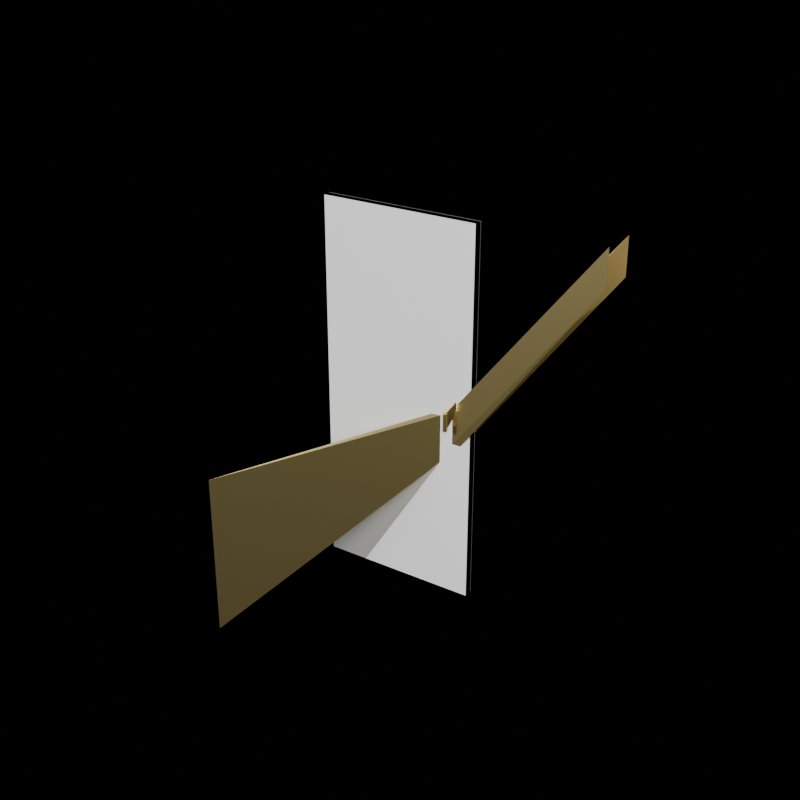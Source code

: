# Source: SM_Arch_DoorStandard_01.blend  (saved by Blender 5.2.45; exported with 4.5.12 LTS)
import bpy
from mathutils import Matrix  # noqa: F401  (used for matrix-valued properties, if any)

bpy.ops.wm.read_factory_settings(use_empty=True)
scene = bpy.context.scene
scene.name = 'Scene'

# ---- images (referenced by path relative to the original .blend; pixels are not part of the script)
import os
ASSET_DIR = os.environ.get("B2B_ASSET_DIR", "")  # directory of the original .blend (textures are referenced by path, not embedded)
HERE = os.path.dirname(os.path.abspath(__file__))  # packed textures are extracted next to this script under _unpacked/

def load_image(name, relpath, width, height, colorspace="sRGB"):
    """Load a texture the original file referenced (path relative to the .blend, or extracted next to this script)."""
    p = next((c for c in (os.path.join(HERE, relpath), os.path.join(ASSET_DIR, relpath)) if relpath and os.path.exists(c)), "")
    if p:
        img = bpy.data.images.load(p, check_existing=True)
        img.name = name
    else:  # same state as the original file: an image datablock whose file is absent (Cycles renders it pink)
        img = bpy.data.images.new(name, width, height)
        img.source = "FILE"
        img.filepath = "//" + (relpath or name)
    img.colorspace_settings.name = colorspace
    return img
img_t_floor_woodworn_01_basecolor_png = load_image('T_Floor_WoodWorn_01_BaseColor.png', 'T_Floor_WoodWorn_01_BaseColor.png', 1024, 1024, 'sRGB')
img_t_floor_woodworn_01_roughness_png = load_image('T_Floor_WoodWorn_01_Roughness.png', 'T_Floor_WoodWorn_01_Roughness.png', 1024, 1024, 'Non-Color')
img_t_floor_woodworn_01_normal_png = load_image('T_Floor_WoodWorn_01_Normal.png', 'T_Floor_WoodWorn_01_Normal.png', 1024, 1024, 'Non-Color')

# ---- materials (node trees are filled in below, after node groups)
mat_m_wood_walnut = bpy.data.materials.new('M_Wood_Walnut')
mat_m_metal_brass = bpy.data.materials.new('M_Metal_Brass')

# ---- material node trees
mat_m_wood_walnut.use_nodes = True; mat_m_wood_walnut.node_tree.nodes.clear()
_N = mat_m_wood_walnut.node_tree.nodes; _L = mat_m_wood_walnut.node_tree.links
n0 = _N.new('ShaderNodeBsdfPrincipled'); n0.name = 'Principled BSDF'; n0.location = (0, 0)
n0.inputs[10].default_value = 0.005
n1 = _N.new('ShaderNodeTexImage'); n1.name = 'Image Texture'; n1.location = (0, 0)
n1.image = img_t_floor_woodworn_01_basecolor_png
n2 = _N.new('ShaderNodeTexImage'); n2.name = 'Image Texture.001'; n2.location = (0, 0)
n2.image = img_t_floor_woodworn_01_roughness_png
n3 = _N.new('ShaderNodeTexImage'); n3.name = 'Image Texture.002'; n3.location = (0, 0)
n3.image = img_t_floor_woodworn_01_normal_png
n4 = _N.new('ShaderNodeNormalMap'); n4.name = 'Normal Map'; n4.location = (0, 0)
n4.width = 160
n5 = _N.new('ShaderNodeOutputMaterial'); n5.name = 'Material Output'; n5.location = (0, 0)
_L.new(n1.outputs[0], n0.inputs[0])
_L.new(n2.outputs[0], n0.inputs[2])
_L.new(n3.outputs[0], n4.inputs[1])
_L.new(n4.outputs[0], n0.inputs[5])
_L.new(n0.outputs[0], n5.inputs[0])
n5.is_active_output = True
mat_m_metal_brass.use_nodes = True; mat_m_metal_brass.node_tree.nodes.clear()
_N = mat_m_metal_brass.node_tree.nodes; _L = mat_m_metal_brass.node_tree.links
n0 = _N.new('ShaderNodeBsdfPrincipled'); n0.name = 'Principled BSDF'; n0.location = (0, 0)
n0.inputs[0].default_value = (0.85, 0.68, 0.28, 1.0)
n0.inputs[1].default_value = 0.92
n0.inputs[2].default_value = 0.32
n0.inputs[10].default_value = 0.005
n1 = _N.new('ShaderNodeOutputMaterial'); n1.name = 'Material Output'; n1.location = (0, 0)
_L.new(n0.outputs[0], n1.inputs[0])
n1.is_active_output = True

# ---- cameras
cam_cam_front = bpy.data.cameras.new('Cam_Front')
cam_cam_front.type = 'ORTHO'
cam_cam_front.ortho_scale = 2.904
cam_cam_side = bpy.data.cameras.new('Cam_Side')
cam_cam_side.type = 'ORTHO'
cam_cam_side.ortho_scale = 2.904
cam_cam_top = bpy.data.cameras.new('Cam_Top')
cam_cam_top.type = 'ORTHO'
cam_cam_top.ortho_scale = 2.904
cam_cam_iso = bpy.data.cameras.new('Cam_Iso')
cam_cam_iso.lens = 55.0

# ---- lights
light_keylight = bpy.data.lights.new('KeyLight', 'AREA')
light_keylight.color = (1.0, 0.96, 0.9)
light_keylight.energy = 396.0
light_keylight.size = 4.5
light_filllight = bpy.data.lights.new('FillLight', 'AREA')
light_filllight.color = (0.86, 0.92, 1.0)
light_filllight.energy = 171.0
light_filllight.size = 5.4
light_rimlight = bpy.data.lights.new('RimLight', 'SUN')
light_rimlight.color = (0.95, 0.98, 1.0)
light_rimlight.energy = 2.5

# ---- meshes
me_sm_arch_doorstandard_01 = bpy.data.meshes.new('SM_Arch_DoorStandard_01')
me_sm_arch_doorstandard_01.from_pydata([(0.0, -0.0225, 0.0), (0.0, -0.0225, 2.1), (0.0, 0.0225, 0.0), (0.0, 0.0225, 2.1), (0.9, -0.0225, 0.0), (0.9, -0.0225, 2.1), (0.9, 0.0225, 0.0), (0.9, 0.0225, 2.1), (0.155, -0.0225, 1.19), (0.155, -0.0225, 1.91), (0.155, -0.0145, 1.19), (0.155, -0.0145, 1.91), (0.405, -0.0225, 1.19), (0.405, -0.0225, 1.91), (0.405, -0.0145, 1.19), (0.405, -0.0145, 1.91), (0.155, 0.0145, 1.19), (0.155, 0.0145, 1.91), (0.155, 0.0225, 1.19), (0.155, 0.0225, 1.91), (0.405, 0.0145, 1.19), (0.405, 0.0145, 1.91), (0.405, 0.0225, 1.19), (0.405, 0.0225, 1.91), (0.495, -0.0225, 1.19), (0.495, -0.0225, 1.91), (0.495, -0.0145, 1.19), (0.495, -0.0145, 1.91), (0.745, -0.0225, 1.19), (0.745, -0.0225, 1.91), (0.745, -0.0145, 1.19), (0.745, -0.0145, 1.91), (0.495, 0.0145, 1.19), (0.495, 0.0145, 1.91), (0.495, 0.0225, 1.19), (0.495, 0.0225, 1.91), (0.745, 0.0145, 1.19), (0.745, 0.0145, 1.91), (0.745, 0.0225, 1.19), (0.745, 0.0225, 1.91), (0.155, -0.0225, 0.225), (0.155, -0.0225, 0.875), (0.155, -0.0145, 0.225), (0.155, -0.0145, 0.875), (0.405, -0.0225, 0.225), (0.405, -0.0225, 0.875), (0.405, -0.0145, 0.225), (0.405, -0.0145, 0.875), (0.155, 0.0145, 0.225), (0.155, 0.0145, 0.875), (0.155, 0.0225, 0.225), (0.155, 0.0225, 0.875), (0.405, 0.0145, 0.225), (0.405, 0.0145, 0.875), (0.405, 0.0225, 0.225), (0.405, 0.0225, 0.875), (0.495, -0.0225, 0.225), (0.495, -0.0225, 0.875), (0.495, -0.0145, 0.225), (0.495, -0.0145, 0.875), (0.745, -0.0225, 0.225), (0.745, -0.0225, 0.875), (0.745, -0.0145, 0.225), (0.745, -0.0145, 0.875), (0.495, 0.0145, 0.225), (0.495, 0.0145, 0.875), (0.495, 0.0225, 0.225), (0.495, 0.0225, 0.875), (0.745, 0.0145, 0.225), (0.745, 0.0145, 0.875), (0.745, 0.0225, 0.225), (0.745, 0.0225, 0.875), (0.795, -0.0275, 0.9), (0.795, -0.0275, 1.1), (0.795, -0.0235, 0.9), (0.795, -0.0235, 1.1), (0.845, -0.0275, 0.9), (0.845, -0.0275, 1.1), (1.625, -0.099, 1.94), (1.625, -0.099, 2.14), (-0.5, -0.5, 0.5), (-0.5, -0.5, -0.5), (0.78, -0.0635, 0.99), (0.78, -0.0635, 1.09), (0.786, -0.06511, 0.99), (0.786, -0.06511, 1.09), (0.7904, -0.0695, 0.99), (0.7904, -0.0695, 1.09), (0.792, -0.0755, 0.99), (0.792, -0.0755, 1.09), (0.7904, -0.0815, 0.99), (0.7904, -0.0815, 1.09), (0.786, -0.08589, 0.99), (0.786, -0.08589, 1.09), (0.78, -0.0875, 0.99), (0.78, -0.0875, 1.09), (0.774, -0.08589, 0.99), (0.774, -0.08589, 1.09), (0.7696, -0.0815, 0.99), (0.7696, -0.0815, 1.09), (0.768, -0.0755, 0.99), (0.768, -0.0755, 1.09), (0.7696, -0.0695, 0.99), (0.7696, -0.0695, 1.09), (0.8587, 0.02524, 1.198), (0.8587, 0.02524, 1.218), (0.795, 0.0275, 0.9), (0.795, 0.0275, 1.1), (0.845, 0.0235, 0.9), (0.845, 0.0235, 1.1), (1.625, 0.103, 1.94), (1.625, 0.103, 2.14), (0.78, 0.0875, 0.99), (0.78, 0.0875, 1.09), (0.786, 0.08589, 0.99), (0.786, 0.08589, 1.09), (0.7904, 0.0815, 0.99), (0.7904, 0.0815, 1.09), (0.792, 0.0755, 0.99), (0.792, 0.0755, 1.09), (0.7904, 0.0695, 0.99), (0.7904, 0.0695, 1.09), (0.786, 0.06511, 0.99), (0.786, 0.06511, 1.09), (0.78, 0.0635, 0.99), (0.78, 0.0635, 1.09), (0.774, 0.06511, 0.99), (0.774, 0.06511, 1.09), (0.7696, 0.0695, 0.99), (0.7696, 0.0695, 1.09), (0.768, 0.0755, 0.99), (0.768, 0.0755, 1.09), (0.7696, 0.0815, 0.99), (0.7696, 0.0815, 1.09), (0.776, 0.08589, 1.34), (0.776, 0.08589, 1.44), (0.002, 0.01, 0.29), (0.002, 0.01, 0.41), (0.007, 0.00866, 0.29), (0.007, 0.00866, 0.41), (0.01066, 0.005, 0.29), (0.01066, 0.005, 0.41), (0.012, 0.0, 0.29), (0.012, 0.0, 0.41), (0.01066, -0.005, 0.29), (0.01066, -0.005, 0.41), (0.007, -0.00866, 0.29), (0.007, -0.00866, 0.41), (0.002, -0.01, 0.29), (0.002, -0.01, 0.41), (-0.003, -0.00866, 0.29), (-0.003, -0.00866, 0.41), (-0.00666, -0.005, 0.29), (-0.00666, -0.005, 0.41), (-0.008, 0.0, 0.29), (-0.008, 0.0, 0.41), (-0.00666, 0.005, 0.29), (-0.00666, 0.005, 0.41), (-0.001, 0.00866, 2.04), (-0.001, 0.00866, 2.16), (0.002, 0.01, 1.69), (0.002, 0.01, 1.81), (0.007, 0.00866, 1.69), (0.007, 0.00866, 1.81), (0.01066, 0.005, 1.69), (0.01066, 0.005, 1.81), (0.012, 0.0, 1.69), (0.012, 0.0, 1.81), (0.01066, -0.005, 1.69), (0.01066, -0.005, 1.81), (0.007, -0.00866, 1.69), (0.007, -0.00866, 1.81), (0.002, -0.01, 1.69), (0.002, -0.01, 1.81), (-0.003, -0.00866, 1.69), (-0.003, -0.00866, 1.81), (-0.00666, -0.005, 1.69), (-0.00666, -0.005, 1.81), (-0.008, 0.0, 1.69), (-0.008, 0.0, 1.81), (-0.00666, 0.005, 1.69), (-0.00666, 0.005, 1.81), (-0.003, 0.00866, 1.69), (-0.003, 0.00866, 1.81)], [], [(0, 1, 3, 2), (2, 3, 7, 6), (6, 7, 5, 4), (4, 5, 1, 0), (2, 6, 4, 0), (7, 3, 1, 5), (8, 9, 11, 10), (10, 11, 15, 14), (14, 15, 13, 12), (12, 13, 9, 8), (10, 14, 12, 8), (15, 11, 9, 13), (16, 17, 19, 18), (18, 19, 23, 22), (22, 23, 21, 20), (20, 21, 17, 16), (18, 22, 20, 16), (23, 19, 17, 21), (24, 25, 27, 26), (26, 27, 31, 30), (30, 31, 29, 28), (28, 29, 25, 24), (26, 30, 28, 24), (31, 27, 25, 29), (32, 33, 35, 34), (34, 35, 39, 38), (38, 39, 37, 36), (36, 37, 33, 32), (34, 38, 36, 32), (39, 35, 33, 37), (40, 41, 43, 42), (42, 43, 47, 46), (46, 47, 45, 44), (44, 45, 41, 40), (42, 46, 44, 40), (47, 43, 41, 45), (48, 49, 51, 50), (50, 51, 55, 54), (54, 55, 53, 52), (52, 53, 49, 48), (50, 54, 52, 48), (55, 51, 49, 53), (56, 57, 59, 58), (58, 59, 63, 62), (62, 63, 61, 60), (60, 61, 57, 56), (58, 62, 60, 56), (63, 59, 57, 61), (64, 65, 67, 66), (66, 67, 71, 70), (70, 71, 69, 68), (68, 69, 65, 64), (66, 70, 68, 64), (71, 67, 65, 69), (72, 73, 75, 74), (74, 75, 79, 78), (78, 79, 77, 76), (76, 77, 73, 72), (74, 78, 76, 72), (79, 75, 73, 77), (82, 83, 85, 84), (138, 139, 141, 140), (168, 169, 171, 170), (84, 85, 87, 86), (164, 165, 167, 166), (112, 113, 115, 114), (86, 87, 89, 88), (146, 147, 149, 148), (88, 89, 91, 90), (118, 119, 121, 120), (90, 91, 93, 92), (111, 107, 80, 109), (92, 93, 95, 94), (106, 110, 108, 81), (94, 95, 97, 96), (116, 117, 119, 118), (108, 109, 80, 81), (96, 97, 99, 98), (140, 141, 143, 142), (110, 111, 109, 108), (98, 99, 101, 100), (106, 107, 111, 110), (100, 101, 103, 102), (85, 83, 105, 103, 101, 99, 97, 95, 93, 91, 89, 87), (81, 80, 107, 106), (102, 103, 105, 104), (120, 121, 123, 122), (114, 115, 117, 116), (104, 105, 83, 82), (82, 84, 86, 88, 90, 92, 94, 96, 98, 100, 102, 104), (122, 123, 125, 124), (162, 163, 165, 164), (172, 173, 175, 174), (124, 125, 127, 126), (144, 145, 147, 146), (166, 167, 169, 168), (126, 127, 129, 128), (170, 171, 173, 172), (136, 137, 139, 138), (128, 129, 131, 130), (130, 131, 133, 132), (117, 115, 113, 135, 133, 131, 129, 127, 125, 123, 121, 119), (132, 133, 135, 134), (148, 149, 151, 150), (142, 143, 145, 144), (134, 135, 113, 112), (122, 124, 126, 128, 130, 132, 134, 112, 114, 116, 118, 120), (150, 151, 153, 152), (160, 161, 163, 162), (152, 153, 155, 154), (154, 155, 157, 156), (142, 144, 146, 148, 150, 152, 154, 156, 158, 136, 138, 140), (156, 157, 159, 158), (158, 159, 137, 136), (149, 147, 145, 143, 141, 139, 137, 159, 157, 155, 153, 151), (174, 175, 177, 176), (176, 177, 179, 178), (178, 179, 181, 180), (172, 174, 176, 178, 180, 182, 160, 162, 164, 166, 168, 170), (180, 181, 183, 182), (182, 183, 161, 160), (173, 171, 169, 167, 165, 163, 161, 183, 181, 179, 177, 175)])
me_sm_arch_doorstandard_01.polygons.foreach_set('material_index', [0, 0, 0, 0, 0, 0, 0, 0, 0, 0, 0, 0, 0, 0, 0, 0, 0, 0, 0, 0, 0, 0, 0, 0, 0, 0, 0, 0, 0, 0, 0, 0, 0, 0, 0, 0, 0, 0, 0, 0, 0, 0, 0, 0, 0, 0, 0, 0, 0, 0, 0, 0, 0, 0, 1, 1, 1, 1, 1, 1, 1, 1, 1, 1, 1, 1, 1, 1, 1, 1, 1, 1, 1, 1, 1, 1, 1, 1, 1, 1, 1, 1, 1, 1, 1, 1, 1, 1, 1, 1, 1, 1, 1, 1, 1, 1, 1, 1, 1, 1, 1, 1, 1, 1, 1, 1, 1, 1, 1, 1, 1, 1, 1, 1, 1, 1, 1, 1, 1, 1, 1, 1])
_uv = me_sm_arch_doorstandard_01.uv_layers.new(name='UVMap')
_uv.uv.foreach_set('vector', [0.007255, 0.9423, 0.007255, 0.4824, 0.008053, 0.482, 0.008053, 0.9419, 0.008053, 0.9419, 0.008053, 0.482, 0.2047, 0.4826, 0.2047, 0.9425, 0.7779, 0.4682, 0.7779, 0.008032, 0.7795, 0.008257, 0.7795, 0.4684, 0.7795, 0.4684, 0.7795, 0.008257, 0.9739, 0.00748, 0.9739, 0.4676, 0.008053, 0.9419, 0.2047, 0.9425, 0.2039, 0.9429, 0.007255, 0.9423, 0.7779, 0.008032, 0.9722, 0.007255, 0.9739, 0.00748, 0.7795, 0.008257, 0.3385, 0.6398, 0.3385, 0.4821, 0.3387, 0.482, 0.3387, 0.6397, 0.3387, 0.6397, 0.3387, 0.482, 0.3933, 0.4822, 0.3933, 0.6399, 0.8471, 0.8134, 0.8471, 0.6556, 0.8474, 0.6557, 0.8474, 0.8134, 0.8474, 0.8134, 0.8474, 0.6557, 0.9014, 0.6555, 0.9014, 0.8132, 0.3387, 0.6397, 0.3933, 0.6399, 0.3931, 0.6399, 0.3385, 0.6398, 0.8471, 0.6556, 0.9011, 0.6554, 0.9014, 0.6555, 0.8474, 0.6557, 0.3385, 0.8122, 0.3385, 0.6545, 0.3387, 0.6544, 0.3387, 0.8121, 0.3387, 0.8121, 0.3387, 0.6544, 0.3933, 0.6546, 0.3933, 0.8123, 0.8471, 0.6409, 0.8471, 0.4831, 0.8474, 0.4832, 0.8474, 0.6409, 0.8474, 0.6409, 0.8474, 0.4832, 0.9014, 0.4829, 0.9014, 0.6407, 0.3387, 0.8121, 0.3933, 0.8123, 0.3931, 0.8124, 0.3385, 0.8122, 0.8471, 0.4831, 0.9011, 0.4829, 0.9014, 0.4829, 0.8474, 0.4832, 0.7779, 0.6406, 0.7779, 0.483, 0.778, 0.4829, 0.778, 0.6406, 0.778, 0.6406, 0.778, 0.4829, 0.8326, 0.4831, 0.8326, 0.6407, 0.608, 0.9298, 0.608, 0.7721, 0.6083, 0.7721, 0.6083, 0.9298, 0.6083, 0.9298, 0.6083, 0.7721, 0.6623, 0.7719, 0.6623, 0.9296, 0.778, 0.6406, 0.8326, 0.6407, 0.8325, 0.6408, 0.7779, 0.6406, 0.608, 0.7721, 0.662, 0.7718, 0.6623, 0.7719, 0.6083, 0.7721, 0.7779, 0.8131, 0.7779, 0.6554, 0.778, 0.6553, 0.778, 0.813, 0.778, 0.813, 0.778, 0.6553, 0.8326, 0.6555, 0.8326, 0.8132, 0.6768, 0.9298, 0.6768, 0.7721, 0.6771, 0.7721, 0.6771, 0.9298, 0.6771, 0.9298, 0.6771, 0.7721, 0.7311, 0.7719, 0.7311, 0.9296, 0.778, 0.813, 0.8326, 0.8132, 0.8325, 0.8132, 0.7779, 0.8131, 0.6768, 0.7721, 0.7308, 0.7718, 0.7311, 0.7719, 0.6771, 0.7721, 0.4163, 0.9152, 0.4163, 0.7729, 0.4164, 0.7728, 0.4164, 0.9151, 0.4164, 0.9151, 0.4164, 0.7728, 0.471, 0.773, 0.471, 0.9153, 0.9159, 0.7827, 0.9159, 0.6403, 0.9162, 0.6403, 0.9162, 0.7828, 0.9162, 0.7828, 0.9162, 0.6403, 0.9702, 0.6401, 0.9702, 0.7825, 0.4164, 0.9151, 0.471, 0.9153, 0.4709, 0.9154, 0.4163, 0.9152, 0.9159, 0.6403, 0.9699, 0.6401, 0.9702, 0.6401, 0.9162, 0.6403, 0.4855, 0.9152, 0.4855, 0.7729, 0.4857, 0.7728, 0.4857, 0.9151, 0.4857, 0.9151, 0.4857, 0.7728, 0.5403, 0.773, 0.5403, 0.9153, 0.9159, 0.6255, 0.9159, 0.4831, 0.9162, 0.4832, 0.9162, 0.6256, 0.9162, 0.6256, 0.9162, 0.4832, 0.9702, 0.4829, 0.9702, 0.6254, 0.4857, 0.9151, 0.5403, 0.9153, 0.5401, 0.9154, 0.4855, 0.9152, 0.9159, 0.4831, 0.9699, 0.4829, 0.9702, 0.4829, 0.9162, 0.4832, 0.2192, 0.9637, 0.2192, 0.8213, 0.2193, 0.8212, 0.2193, 0.9636, 0.2193, 0.9636, 0.2193, 0.8212, 0.2739, 0.8214, 0.2739, 0.9638, 0.9159, 0.9399, 0.9159, 0.7975, 0.9162, 0.7975, 0.9162, 0.9399, 0.9162, 0.9399, 0.9162, 0.7975, 0.9702, 0.7973, 0.9702, 0.9397, 0.2193, 0.9636, 0.2739, 0.9638, 0.2738, 0.9638, 0.2192, 0.9637, 0.9159, 0.7975, 0.9699, 0.7973, 0.9702, 0.7973, 0.9162, 0.7975, 0.3385, 0.9693, 0.3385, 0.8269, 0.3387, 0.8269, 0.3387, 0.9692, 0.3387, 0.9692, 0.3387, 0.8269, 0.3933, 0.8271, 0.3933, 0.9694, 0.7779, 0.9704, 0.7779, 0.828, 0.7782, 0.828, 0.7782, 0.9704, 0.7782, 0.9704, 0.7782, 0.828, 0.8322, 0.8278, 0.8322, 0.9702, 0.3387, 0.9692, 0.3933, 0.9694, 0.3931, 0.9695, 0.3385, 0.9693, 0.7779, 0.828, 0.8319, 0.8278, 0.8322, 0.8278, 0.7782, 0.828, 0.2424, 0.8067, 0.2192, 0.7696, 0.2192, 0.7695, 0.2424, 0.8067, 0.2424, 0.8067, 0.2192, 0.7695, 0.2517, 0.482, 0.2749, 0.5192, 0.2894, 0.5174, 0.3153, 0.482, 0.3153, 0.763, 0.2894, 0.7984, 0.2894, 0.7984, 0.3153, 0.763, 0.324, 0.7693, 0.2981, 0.8047, 0.2424, 0.8067, 0.2749, 0.5192, 0.2517, 0.801, 0.2424, 0.8067, 0.3153, 0.482, 0.3239, 0.7692, 0.324, 0.7693, 0.3153, 0.763, 0.2988, 0.8732, 0.2921, 0.8523, 0.2933, 0.8519, 0.3, 0.8728, 0.9882, 0.8924, 0.9882, 0.8662, 0.9889, 0.8662, 0.9889, 0.8925, 0.8476, 0.8543, 0.8476, 0.828, 0.8485, 0.828, 0.8485, 0.8543, 0.3, 0.8728, 0.2933, 0.8519, 0.2942, 0.8517, 0.3009, 0.8726, 0.3211, 0.8455, 0.3211, 0.8193, 0.3213, 0.8193, 0.3213, 0.8456, 0.7484, 0.8704, 0.7484, 0.8485, 0.7497, 0.8485, 0.7497, 0.8704, 0.3009, 0.8726, 0.2942, 0.8517, 0.2944, 0.8517, 0.3011, 0.8725, 0.9898, 0.4171, 0.9898, 0.3908, 0.991, 0.3908, 0.991, 0.4171, 0.5745, 0.8263, 0.5825, 0.806, 0.583, 0.8062, 0.575, 0.8266, 0.5548, 0.8715, 0.5548, 0.8495, 0.5554, 0.8496, 0.5554, 0.8715, 0.575, 0.8266, 0.583, 0.8062, 0.5841, 0.8066, 0.576, 0.827, 0.6796, 0.007255, 0.6466, 0.2968, 0.7633, 0.6028, 0.639, 0.2893, 0.576, 0.827, 0.5841, 0.8066, 0.5853, 0.8071, 0.5773, 0.8275, 0.585, 0.3332, 0.5824, 0.04119, 0.5935, 0.3264, 0.5547, 0.7583, 0.5773, 0.8275, 0.5853, 0.8071, 0.5865, 0.8076, 0.5784, 0.8279, 0.7506, 0.8704, 0.7506, 0.8485, 0.7508, 0.8486, 0.7508, 0.8705, 0.608, 0.3202, 0.639, 0.2893, 0.7633, 0.6028, 0.608, 0.7573, 0.5784, 0.8279, 0.5865, 0.8076, 0.5872, 0.8078, 0.5792, 0.8282, 0.9889, 0.8925, 0.9889, 0.8662, 0.9891, 0.8662, 0.9891, 0.8925, 0.6485, 0.03815, 0.6796, 0.007255, 0.639, 0.2893, 0.608, 0.3202, 0.5792, 0.8282, 0.5872, 0.8078, 0.5874, 0.8078, 0.5793, 0.8282, 0.585, 0.3332, 0.5573, 0.2993, 0.5547, 0.007255, 0.5824, 0.04119, 0.2961, 0.8741, 0.2894, 0.8533, 0.2898, 0.8531, 0.2965, 0.8739, 0.5834, 0.8062, 0.5845, 0.8067, 0.5761, 0.7728, 0.5868, 0.8076, 0.5874, 0.8078, 0.5872, 0.8078, 0.5865, 0.8076, 0.5853, 0.8071, 0.5841, 0.8066, 0.583, 0.8062, 0.5825, 0.806, 0.5827, 0.806, 0.5547, 0.7583, 0.4163, 0.5886, 0.5573, 0.2993, 0.585, 0.3332, 0.2965, 0.8739, 0.2898, 0.8531, 0.3011, 0.8192, 0.3025, 0.8234, 0.5554, 0.8715, 0.5554, 0.8496, 0.5565, 0.8496, 0.5565, 0.8715, 0.7497, 0.8704, 0.7497, 0.8485, 0.7506, 0.8485, 0.7506, 0.8704, 0.5745, 0.7769, 0.5761, 0.7728, 0.5845, 0.8067, 0.5765, 0.8271, 0.2988, 0.8732, 0.3, 0.8728, 0.3009, 0.8726, 0.3011, 0.8725, 0.3007, 0.8727, 0.2997, 0.8731, 0.2985, 0.8735, 0.2972, 0.8739, 0.2964, 0.8741, 0.2961, 0.8741, 0.2965, 0.8739, 0.3025, 0.8234, 0.5565, 0.8715, 0.5565, 0.8496, 0.5578, 0.8496, 0.5578, 0.8715, 0.3204, 0.8455, 0.3204, 0.8192, 0.3211, 0.8193, 0.3211, 0.8455, 0.8497, 0.8543, 0.8497, 0.828, 0.8507, 0.828, 0.8507, 0.8543, 0.5578, 0.8715, 0.5578, 0.8496, 0.5591, 0.8496, 0.5591, 0.8715, 0.9889, 0.4171, 0.9889, 0.3908, 0.9898, 0.3908, 0.9898, 0.4171, 0.8471, 0.8543, 0.8471, 0.828, 0.8476, 0.828, 0.8476, 0.8543, 0.5591, 0.8715, 0.5591, 0.8496, 0.5599, 0.8496, 0.5599, 0.8715, 0.8485, 0.8543, 0.8485, 0.828, 0.8497, 0.828, 0.8497, 0.8543, 0.9871, 0.8924, 0.9871, 0.8661, 0.9882, 0.8662, 0.9882, 0.8924, 0.5599, 0.8715, 0.5599, 0.8496, 0.56, 0.8495, 0.56, 0.8714, 0.7456, 0.8705, 0.7456, 0.8486, 0.746, 0.8485, 0.746, 0.8704, 0.5549, 0.8495, 0.5557, 0.8495, 0.5569, 0.8495, 0.5579, 0.7728, 0.5594, 0.8495, 0.56, 0.8495, 0.5599, 0.8496, 0.5591, 0.8496, 0.5578, 0.8496, 0.5565, 0.8496, 0.5554, 0.8496, 0.5548, 0.8495, 0.746, 0.8704, 0.746, 0.8485, 0.7475, 0.7718, 0.7475, 0.7937, 0.991, 0.4171, 0.991, 0.3908, 0.992, 0.3908, 0.992, 0.4171, 0.9884, 0.417, 0.9884, 0.3907, 0.9889, 0.3908, 0.9889, 0.4171, 0.7475, 0.7937, 0.7475, 0.7718, 0.7484, 0.8485, 0.7484, 0.8704, 0.7493, 0.8706, 0.748, 0.8706, 0.7467, 0.8706, 0.7458, 0.8705, 0.7456, 0.8705, 0.746, 0.8704, 0.7475, 0.7937, 0.7484, 0.8704, 0.7497, 0.8704, 0.7506, 0.8704, 0.7508, 0.8705, 0.7504, 0.8705, 0.992, 0.4171, 0.992, 0.3908, 0.9926, 0.3908, 0.9926, 0.4171, 0.3193, 0.8455, 0.3193, 0.8192, 0.3204, 0.8192, 0.3204, 0.8455, 0.9926, 0.4171, 0.9926, 0.3908, 0.9927, 0.3907, 0.9927, 0.417, 0.9847, 0.8925, 0.9847, 0.8662, 0.9851, 0.8662, 0.9851, 0.8925, 0.9891, 0.8925, 0.9887, 0.8926, 0.9879, 0.8926, 0.9867, 0.8926, 0.9857, 0.8926, 0.9849, 0.8925, 0.9847, 0.8925, 0.9851, 0.8925, 0.9864, 0.5092, 0.9871, 0.8924, 0.9882, 0.8924, 0.9889, 0.8925, 0.9851, 0.8925, 0.9851, 0.8662, 0.9864, 0.4829, 0.9864, 0.5092, 0.9864, 0.5092, 0.9864, 0.4829, 0.9871, 0.8661, 0.9871, 0.8924, 0.991, 0.3908, 0.9898, 0.3908, 0.9889, 0.3908, 0.9884, 0.3907, 0.9885, 0.3907, 0.9892, 0.3907, 0.9902, 0.3907, 0.9909, 0.007255, 0.9923, 0.3907, 0.9927, 0.3907, 0.9926, 0.3908, 0.992, 0.3908, 0.8507, 0.8543, 0.8507, 0.828, 0.8513, 0.828, 0.8513, 0.8543, 0.8513, 0.8543, 0.8513, 0.828, 0.8514, 0.828, 0.8514, 0.8543, 0.317, 0.8456, 0.317, 0.8193, 0.3174, 0.8193, 0.3174, 0.8455, 0.319, 0.8457, 0.3179, 0.8457, 0.3172, 0.8456, 0.317, 0.8456, 0.3174, 0.8455, 0.3182, 0.8455, 0.3193, 0.8455, 0.3204, 0.8455, 0.3211, 0.8455, 0.3213, 0.8456, 0.321, 0.8456, 0.3201, 0.8457, 0.3174, 0.8455, 0.3174, 0.8193, 0.3182, 0.8192, 0.3182, 0.8455, 0.3182, 0.8455, 0.3182, 0.8192, 0.3193, 0.8192, 0.3193, 0.8455, 0.8497, 0.828, 0.8485, 0.828, 0.8476, 0.828, 0.8471, 0.828, 0.8472, 0.828, 0.8479, 0.828, 0.8489, 0.8279, 0.85, 0.8279, 0.851, 0.828, 0.8514, 0.828, 0.8513, 0.828, 0.8507, 0.828])
me_sm_arch_doorstandard_01.materials.append(mat_m_wood_walnut)
me_sm_arch_doorstandard_01.materials.append(mat_m_metal_brass)
me_sm_arch_doorstandard_01.update()
me_cube = bpy.data.meshes.new('Cube')
me_cube.from_pydata([(0.0, -0.025, 0.0), (0.0, -0.025, 2.1), (0.0, 0.025, 0.0), (0.0, 0.025, 2.1), (0.9, -0.025, 0.0), (0.9, -0.025, 2.1), (0.9, 0.025, 0.0), (0.9, 0.025, 2.1)], [], [(0, 1, 3, 2), (2, 3, 7, 6), (6, 7, 5, 4), (4, 5, 1, 0), (2, 6, 4, 0), (7, 3, 1, 5)])
_uv = me_cube.uv_layers.new(name='UVMap')
_uv.uv.foreach_set('vector', [0.2045, 0.4675, 0.2045, 0.007255, 0.2045, 0.007255, 0.2045, 0.4675, 0.2045, 0.4675, 0.2045, 0.007255, 0.4018, 0.007255, 0.4018, 0.4675, 0.4018, 0.4675, 0.4018, 0.007255, 0.4018, 0.007255, 0.4018, 0.4675, 0.007255, 0.4675, 0.007255, 0.007255, 0.2045, 0.007255, 0.2045, 0.4675, 0.2045, 0.4675, 0.4018, 0.4675, 0.4018, 0.4675, 0.2045, 0.4675, 0.4018, 0.007255, 0.2045, 0.007255, 0.2045, 0.007255, 0.4018, 0.007255])
me_cube.update()

# ---- objects
ob_sm_arch_doorstandard_01 = bpy.data.objects.new('SM_Arch_DoorStandard_01', me_sm_arch_doorstandard_01)
ob_col_arch_doorstandard_01 = bpy.data.objects.new('COL_Arch_DoorStandard_01', me_cube)
ob_keylight = bpy.data.objects.new('KeyLight', light_keylight)
ob_filllight = bpy.data.objects.new('FillLight', light_filllight)
ob_rimlight = bpy.data.objects.new('RimLight', light_rimlight)
ob_cam_front = bpy.data.objects.new('Cam_Front', cam_cam_front)
ob_cam_side = bpy.data.objects.new('Cam_Side', cam_cam_side)
ob_cam_top = bpy.data.objects.new('Cam_Top', cam_cam_top)
ob_cam_iso = bpy.data.objects.new('Cam_Iso', cam_cam_iso)

# ---- transforms, parenting, visibility, modifiers, constraints
ob_sm_arch_doorstandard_01.location = (0.0, 0.0, 0.0)
ob_col_arch_doorstandard_01.location = (0.0, 0.0, 0.0)
ob_col_arch_doorstandard_01.display_type = 'WIRE'
ob_keylight.location = (3.96, -5.76, 4.65)
ob_keylight.rotation_euler = (0.9599, 0.0, 0.6109)
ob_filllight.location = (-5.4, -4.5, 3.21)
ob_filllight.rotation_euler = (1.047, 0.0, -0.8727)
ob_rimlight.location = (0.0, 6.3, 6.45)
ob_rimlight.rotation_euler = (-1.134, 0.3491, 2.793)
ob_cam_front.location = (0.45, -7.7, 1.05)
ob_cam_front.rotation_euler = (1.571, 0.0, 0.0)
ob_cam_side.location = (8.15, 0.0, 1.05)
ob_cam_side.rotation_euler = (1.571, 0.0, 1.571)
ob_cam_top.location = (0.45, 0.0, 8.75)
ob_cam_iso.location = (3.75, -4.84, 3.8)
ob_cam_iso.rotation_euler = (1.132, -7.949e-08, 0.5984)

# ---- collection membership
scene.collection.objects.link(ob_sm_arch_doorstandard_01)
scene.collection.objects.link(ob_col_arch_doorstandard_01)
scene.collection.objects.link(ob_keylight)
scene.collection.objects.link(ob_filllight)
scene.collection.objects.link(ob_rimlight)
scene.collection.objects.link(ob_cam_front)
scene.collection.objects.link(ob_cam_side)
scene.collection.objects.link(ob_cam_top)
scene.collection.objects.link(ob_cam_iso)

# ---- scene / render settings (as saved in the file)
scene.camera = ob_cam_iso
scene.frame_start = 1; scene.frame_end = 250; scene.frame_set(1)
scene.render.engine = 'BLENDER_EEVEE_NEXT'
scene.render.resolution_x = 1000
scene.render.resolution_y = 1000
scene.render.film_transparent = True
scene.render.bake_bias = 0.0
scene.render.bake_samples = 0
scene.render.compositor_device = 'GPU'
scene.eevee.use_volume_custom_range = False
scene.eevee.fast_gi_thickness_near = 0.1
scene.eevee.fast_gi_thickness_far = 0.0
scene.eevee.ray_tracing_options.screen_trace_thickness = 0.1
bpy.context.view_layer.update()
